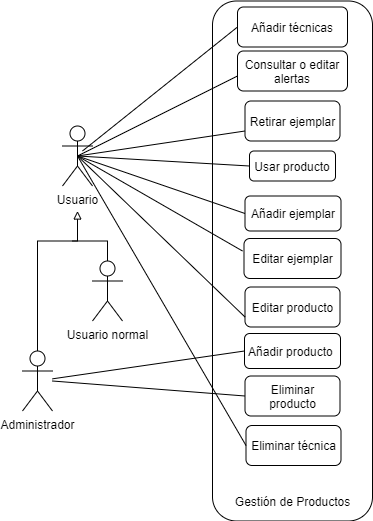

The diagram above was exported from draw.io. Its source (the exported page's mxGraphModel, read from the mxfile embedded in the PNG):
<mxGraphModel dx="1796" dy="2029" grid="1" gridSize="10" guides="1" tooltips="1" connect="1" arrows="1" fold="1" page="1" pageScale="1" pageWidth="827" pageHeight="1169" math="0" shadow="0">
  <root>
    <mxCell id="0" />
    <mxCell id="1" parent="0" />
    <mxCell id="2lDu1DgCnAWSKwGqEwWe-1" value="" style="rounded=1;whiteSpace=wrap;html=1;" vertex="1" parent="1">
      <mxGeometry x="349" y="-939.5" width="160" height="520" as="geometry" />
    </mxCell>
    <mxCell id="2lDu1DgCnAWSKwGqEwWe-2" value="Usuario" style="shape=umlActor;verticalLabelPosition=bottom;verticalAlign=top;html=1;outlineConnect=0;" vertex="1" parent="1">
      <mxGeometry x="199" y="-814.5" width="30" height="60" as="geometry" />
    </mxCell>
    <mxCell id="2lDu1DgCnAWSKwGqEwWe-3" value="Retirar ejemplar" style="rounded=1;whiteSpace=wrap;html=1;" vertex="1" parent="1">
      <mxGeometry x="381.5" y="-839.5" width="95" height="40" as="geometry" />
    </mxCell>
    <mxCell id="2lDu1DgCnAWSKwGqEwWe-4" value="Usar producto" style="rounded=1;whiteSpace=wrap;html=1;" vertex="1" parent="1">
      <mxGeometry x="386" y="-789.5" width="86" height="30" as="geometry" />
    </mxCell>
    <mxCell id="2lDu1DgCnAWSKwGqEwWe-5" value="Añadir ejemplar" style="rounded=1;whiteSpace=wrap;html=1;" vertex="1" parent="1">
      <mxGeometry x="381.5" y="-744.5" width="96" height="35" as="geometry" />
    </mxCell>
    <mxCell id="2lDu1DgCnAWSKwGqEwWe-6" value="Editar producto" style="rounded=1;whiteSpace=wrap;html=1;" vertex="1" parent="1">
      <mxGeometry x="381.5" y="-653.5" width="95" height="40" as="geometry" />
    </mxCell>
    <mxCell id="2lDu1DgCnAWSKwGqEwWe-7" value="Consultar o editar alertas" style="rounded=1;whiteSpace=wrap;html=1;" vertex="1" parent="1">
      <mxGeometry x="374" y="-889.5" width="110" height="40" as="geometry" />
    </mxCell>
    <mxCell id="2lDu1DgCnAWSKwGqEwWe-8" value="Usuario normal" style="shape=umlActor;verticalLabelPosition=bottom;verticalAlign=top;html=1;outlineConnect=0;" vertex="1" parent="1">
      <mxGeometry x="229" y="-679.5" width="30" height="60" as="geometry" />
    </mxCell>
    <mxCell id="2lDu1DgCnAWSKwGqEwWe-9" value="Administrador" style="shape=umlActor;verticalLabelPosition=bottom;verticalAlign=top;html=1;outlineConnect=0;" vertex="1" parent="1">
      <mxGeometry x="159" y="-589.5" width="30" height="60" as="geometry" />
    </mxCell>
    <mxCell id="2lDu1DgCnAWSKwGqEwWe-10" value="" style="endArrow=block;html=1;exitX=0.5;exitY=0;exitDx=0;exitDy=0;exitPerimeter=0;startArrow=none;startFill=0;endFill=0;rounded=0;" edge="1" parent="1" source="2lDu1DgCnAWSKwGqEwWe-9">
      <mxGeometry width="50" height="50" relative="1" as="geometry">
        <mxPoint x="169" y="-679.5" as="sourcePoint" />
        <mxPoint x="214" y="-729.5" as="targetPoint" />
        <Array as="points">
          <mxPoint x="174" y="-699.5" />
          <mxPoint x="214" y="-699.5" />
        </Array>
      </mxGeometry>
    </mxCell>
    <mxCell id="2lDu1DgCnAWSKwGqEwWe-11" value="" style="endArrow=none;html=1;exitX=0.5;exitY=0;exitDx=0;exitDy=0;exitPerimeter=0;rounded=0;" edge="1" parent="1" source="2lDu1DgCnAWSKwGqEwWe-8">
      <mxGeometry width="50" height="50" relative="1" as="geometry">
        <mxPoint x="419" y="-659.5" as="sourcePoint" />
        <mxPoint x="209" y="-699.5" as="targetPoint" />
        <Array as="points">
          <mxPoint x="244" y="-699.5" />
        </Array>
      </mxGeometry>
    </mxCell>
    <mxCell id="2lDu1DgCnAWSKwGqEwWe-12" value="" style="endArrow=none;html=1;entryX=0;entryY=0.75;entryDx=0;entryDy=0;exitX=0.5;exitY=0.5;exitDx=0;exitDy=0;exitPerimeter=0;" edge="1" parent="1" source="2lDu1DgCnAWSKwGqEwWe-2" target="2lDu1DgCnAWSKwGqEwWe-3">
      <mxGeometry width="50" height="50" relative="1" as="geometry">
        <mxPoint x="569" y="-609.5" as="sourcePoint" />
        <mxPoint x="629" y="-629.5" as="targetPoint" />
      </mxGeometry>
    </mxCell>
    <mxCell id="2lDu1DgCnAWSKwGqEwWe-13" value="" style="endArrow=none;html=1;entryX=0;entryY=0.5;entryDx=0;entryDy=0;exitX=0.5;exitY=0.5;exitDx=0;exitDy=0;exitPerimeter=0;" edge="1" parent="1" source="2lDu1DgCnAWSKwGqEwWe-2" target="2lDu1DgCnAWSKwGqEwWe-4">
      <mxGeometry width="50" height="50" relative="1" as="geometry">
        <mxPoint x="569" y="-609.5" as="sourcePoint" />
        <mxPoint x="639" y="-619.5" as="targetPoint" />
      </mxGeometry>
    </mxCell>
    <mxCell id="2lDu1DgCnAWSKwGqEwWe-14" value="" style="endArrow=none;html=1;entryX=0;entryY=0.5;entryDx=0;entryDy=0;exitX=0.5;exitY=0.5;exitDx=0;exitDy=0;exitPerimeter=0;" edge="1" parent="1" source="2lDu1DgCnAWSKwGqEwWe-2" target="2lDu1DgCnAWSKwGqEwWe-5">
      <mxGeometry width="50" height="50" relative="1" as="geometry">
        <mxPoint x="569" y="-609.5" as="sourcePoint" />
        <mxPoint x="649" y="-579.5" as="targetPoint" />
      </mxGeometry>
    </mxCell>
    <mxCell id="2lDu1DgCnAWSKwGqEwWe-15" value="" style="endArrow=none;html=1;exitX=0.5;exitY=0.5;exitDx=0;exitDy=0;exitPerimeter=0;" edge="1" parent="1" source="2lDu1DgCnAWSKwGqEwWe-2">
      <mxGeometry width="50" height="50" relative="1" as="geometry">
        <mxPoint x="569" y="-609.5" as="sourcePoint" />
        <mxPoint x="379" y="-689.5" as="targetPoint" />
      </mxGeometry>
    </mxCell>
    <mxCell id="2lDu1DgCnAWSKwGqEwWe-16" value="Eliminar producto" style="rounded=1;whiteSpace=wrap;html=1;" vertex="1" parent="1">
      <mxGeometry x="381.5" y="-564.5" width="95" height="40" as="geometry" />
    </mxCell>
    <mxCell id="2lDu1DgCnAWSKwGqEwWe-17" value="Editar ejemplar" style="rounded=1;whiteSpace=wrap;html=1;" vertex="1" parent="1">
      <mxGeometry x="380.5" y="-702" width="97" height="40" as="geometry" />
    </mxCell>
    <mxCell id="2lDu1DgCnAWSKwGqEwWe-18" value="Añadir producto&amp;nbsp;" style="rounded=1;whiteSpace=wrap;html=1;" vertex="1" parent="1">
      <mxGeometry x="381" y="-607" width="96" height="35" as="geometry" />
    </mxCell>
    <mxCell id="2lDu1DgCnAWSKwGqEwWe-19" value="" style="endArrow=none;html=1;exitX=0.5;exitY=0.5;exitDx=0;exitDy=0;exitPerimeter=0;entryX=0;entryY=0.75;entryDx=0;entryDy=0;" edge="1" parent="1" source="2lDu1DgCnAWSKwGqEwWe-2" target="2lDu1DgCnAWSKwGqEwWe-6">
      <mxGeometry width="50" height="50" relative="1" as="geometry">
        <mxPoint x="224" y="-774.5" as="sourcePoint" />
        <mxPoint x="389" y="-679.5" as="targetPoint" />
      </mxGeometry>
    </mxCell>
    <mxCell id="2lDu1DgCnAWSKwGqEwWe-20" value="" style="endArrow=none;html=1;entryX=0;entryY=0.5;entryDx=0;entryDy=0;" edge="1" parent="1" source="2lDu1DgCnAWSKwGqEwWe-9" target="2lDu1DgCnAWSKwGqEwWe-18">
      <mxGeometry width="50" height="50" relative="1" as="geometry">
        <mxPoint x="199" y="-519.5" as="sourcePoint" />
        <mxPoint x="249" y="-569.5" as="targetPoint" />
      </mxGeometry>
    </mxCell>
    <mxCell id="2lDu1DgCnAWSKwGqEwWe-21" value="" style="endArrow=none;html=1;entryX=0;entryY=0.5;entryDx=0;entryDy=0;" edge="1" parent="1" target="2lDu1DgCnAWSKwGqEwWe-16">
      <mxGeometry width="50" height="50" relative="1" as="geometry">
        <mxPoint x="189" y="-559.5" as="sourcePoint" />
        <mxPoint x="309" y="-549.5" as="targetPoint" />
      </mxGeometry>
    </mxCell>
    <mxCell id="2lDu1DgCnAWSKwGqEwWe-22" value="Gestión de Productos" style="text;html=1;align=center;verticalAlign=middle;resizable=0;points=[];autosize=1;" vertex="1" parent="1">
      <mxGeometry x="364" y="-449.5" width="130" height="20" as="geometry" />
    </mxCell>
    <mxCell id="2lDu1DgCnAWSKwGqEwWe-23" value="" style="endArrow=none;html=1;entryX=0;entryY=0.75;entryDx=0;entryDy=0;exitX=0.5;exitY=0.5;exitDx=0;exitDy=0;exitPerimeter=0;" edge="1" parent="1" source="2lDu1DgCnAWSKwGqEwWe-2">
      <mxGeometry width="50" height="50" relative="1" as="geometry">
        <mxPoint x="219" y="-779.5" as="sourcePoint" />
        <mxPoint x="373.99999999999955" y="-864.5" as="targetPoint" />
      </mxGeometry>
    </mxCell>
    <mxCell id="2lDu1DgCnAWSKwGqEwWe-24" value="Añadir técnicas" style="rounded=1;whiteSpace=wrap;html=1;" vertex="1" parent="1">
      <mxGeometry x="374" y="-933.5" width="110" height="40" as="geometry" />
    </mxCell>
    <mxCell id="2lDu1DgCnAWSKwGqEwWe-25" value="" style="endArrow=none;html=1;entryX=0;entryY=0.5;entryDx=0;entryDy=0;" edge="1" parent="1" target="2lDu1DgCnAWSKwGqEwWe-24">
      <mxGeometry width="50" height="50" relative="1" as="geometry">
        <mxPoint x="219" y="-789.5" as="sourcePoint" />
        <mxPoint x="383.9999999999998" y="-854.5" as="targetPoint" />
        <Array as="points" />
      </mxGeometry>
    </mxCell>
    <mxCell id="2lDu1DgCnAWSKwGqEwWe-26" value="Eliminar técnica" style="rounded=1;whiteSpace=wrap;html=1;" vertex="1" parent="1">
      <mxGeometry x="382.5" y="-515" width="95" height="40" as="geometry" />
    </mxCell>
    <mxCell id="2lDu1DgCnAWSKwGqEwWe-27" value="" style="endArrow=none;html=1;entryX=0;entryY=0.5;entryDx=0;entryDy=0;exitX=0.5;exitY=0.5;exitDx=0;exitDy=0;exitPerimeter=0;" edge="1" parent="1" source="2lDu1DgCnAWSKwGqEwWe-2" target="2lDu1DgCnAWSKwGqEwWe-26">
      <mxGeometry width="50" height="50" relative="1" as="geometry">
        <mxPoint x="229" y="-769.5" as="sourcePoint" />
        <mxPoint x="391.5" y="-534.5" as="targetPoint" />
      </mxGeometry>
    </mxCell>
  </root>
</mxGraphModel>